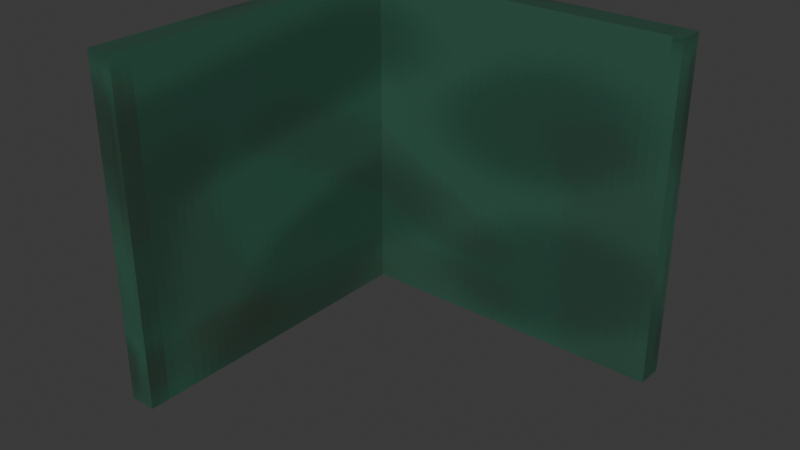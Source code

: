 # Source: wall_corner.blend  (saved by Blender 5.1.30; exported with 4.5.12 LTS)
import bpy
from mathutils import Matrix  # noqa: F401  (used for matrix-valued properties, if any)

bpy.ops.wm.read_factory_settings(use_empty=True)
scene = bpy.context.scene
scene.name = 'Scene'

# ---- collections
col_collection = bpy.data.collections.new('Collection'); scene.collection.children.link(col_collection)

# ---- images (referenced by path relative to the original .blend; pixels are not part of the script)
import os
ASSET_DIR = os.environ.get("B2B_ASSET_DIR", "")  # directory of the original .blend (textures are referenced by path, not embedded)
HERE = os.path.dirname(os.path.abspath(__file__))  # packed textures are extracted next to this script under _unpacked/

def load_image(name, relpath, width, height, colorspace="sRGB"):
    """Load a texture the original file referenced (path relative to the .blend, or extracted next to this script)."""
    p = next((c for c in (os.path.join(HERE, relpath), os.path.join(ASSET_DIR, relpath)) if relpath and os.path.exists(c)), "")
    if p:
        img = bpy.data.images.load(p, check_existing=True)
        img.name = name
    else:  # same state as the original file: an image datablock whose file is absent (Cycles renders it pink)
        img = bpy.data.images.new(name, width, height)
        img.source = "FILE"
        img.filepath = "//" + (relpath or name)
    img.colorspace_settings.name = colorspace
    return img
img_texture = load_image('texture', '_unpacked/texture.59f84040.png', 128, 128, 'sRGB')

# ---- materials (node trees are filled in below, after node groups)
mat_material = bpy.data.materials.new('Material')
mat_material.alpha_threshold = 0.0
mat_material.use_backface_culling_lightprobe_volume = False
mat_material.roughness = 0.5
mat_material.line_color = (0.0, 0.0, 0.0, 1.0)

# ---- material node trees
mat_material.use_nodes = True; mat_material.node_tree.nodes.clear()
_N = mat_material.node_tree.nodes; _L = mat_material.node_tree.links
n0 = _N.new('ShaderNodeOutputMaterial'); n0.name = 'Material Output'; n0.location = (200, 100)
n1 = _N.new('ShaderNodeBsdfPrincipled'); n1.name = 'Principled BSDF'; n1.location = (-200, 100)
n2 = _N.new('ShaderNodeTexImage'); n2.name = 'Image Texture'; n2.location = (-490, 80)
n2.image = img_texture
n2.interpolation = 'Closest'
_L.new(n1.outputs[0], n0.inputs[0])
_L.new(n2.outputs[0], n1.inputs[0])
n0.is_active_output = True

# ---- world
world_world = bpy.data.worlds.new('World'); scene.world = world_world
world_world.use_nodes = True; world_world.node_tree.nodes.clear()
_N = world_world.node_tree.nodes; _L = world_world.node_tree.links
n0 = _N.new('ShaderNodeOutputWorld'); n0.name = 'World Output'; n0.location = (200, 100)
n1 = _N.new('ShaderNodeBackground'); n1.name = 'Background'; n1.location = (-200, 100)
n1.inputs[0].default_value = (0.05088, 0.05088, 0.05088, 1.0)
_L.new(n1.outputs[0], n0.inputs[0])
n0.is_active_output = True
world_world.color = (0.05088, 0.05088, 0.05088)
world_world.sun_shadow_jitter_overblur = 0.0

# ---- meshes
me_cube = bpy.data.meshes.new('Cube')
me_cube.from_pydata([(1.0, 0.92, 1.0), (1.0, 0.92, -1.0), (-0.92, -1.0, 1.0), (-0.92, -1.0, -1.0), (1.0, 1.08, 1.0), (1.0, 1.08, -1.0), (-1.08, -1.0, 1.0), (-1.08, -1.0, -1.0), (-0.92, 0.92, 1.0), (-0.92, 0.92, -1.0), (-1.08, 1.08, -1.0), (-1.08, 1.08, 1.0)], [], [(0, 4, 11, 8), (3, 2, 6, 7), (10, 11, 4, 5), (5, 1, 9, 10), (9, 8, 2, 3), (5, 4, 0, 1), (1, 0, 8, 9), (7, 6, 11, 10), (8, 11, 6, 2), (10, 9, 3, 7)])
_uv = me_cube.uv_layers.new(name='UVMap')
_uv.uv.foreach_set('vector', [0.54, 0.5, 0.5, 0.5, 0.5, 0.25, 0.54, 0.25, 0.5, 1.0, 0.5, 0.5, 0.54, 0.5, 0.54, 1.0, 0.5, 0.25, 4.073e-08, 0.25, 5.96e-08, 4.5e-15, 0.5, 3.775e-08, 0.58, 0.5, 0.54, 0.5, 0.54, 0.25, 0.58, 0.25, 0.5, 0.75, 3.278e-08, 0.75, 5.166e-08, 0.5, 0.5, 0.5, 0.54, 1.0, 0.54, 0.5, 0.58, 0.5, 0.58, 1.0, 0.5, 1.0, 1.391e-08, 1.0, 3.278e-08, 0.75, 0.5, 0.75, 0.5, 0.5, 2.186e-08, 0.5, 4.073e-08, 0.25, 0.5, 0.25, 0.54, 0.25, 0.5, 0.25, 0.5, 0.0, 0.54, 0.0, 0.58, 0.25, 0.54, 0.25, 0.54, 0.0, 0.58, 0.0])
me_cube.materials.append(mat_material)
me_cube.use_mirror_vertex_groups = False
me_cube.update()

# ---- objects
ob_cube = bpy.data.objects.new('Cube', me_cube)

# ---- transforms, parenting, visibility, modifiers, constraints
ob_cube.location = (0.0, 0.0, 1.0)
ob_cube.lock_rotations_4d = False
ob_cube.empty_display_type = 'ARROWS'
ob_cube.lineart.crease_threshold = 0.0

# ---- collection membership
col_collection.objects.link(ob_cube)

# ---- scene / render settings (as saved in the file)
scene.frame_start = 1; scene.frame_end = 250; scene.frame_set(1)
scene.render.engine = 'BLENDER_EEVEE_NEXT'
scene.render.bake_bias = 0.0
scene.render.bake_samples = 0
scene.cycles.sampling_pattern = 'TABULATED_SOBOL'
scene.eevee.use_volume_custom_range = False
bpy.context.view_layer.update()

# ---- added for rendering (the .blend has no active camera and no usable light): camera, sun
cam_auto = bpy.data.cameras.new('AutoCamera')
cam_auto.lens = 50.0
cam_auto.sensor_width = 36.0
cam_auto.clip_end = 1000.0
ob_auto_camera = bpy.data.objects.new('AutoCamera', cam_auto)
scene.collection.objects.link(ob_auto_camera)
ob_auto_camera.location = (3.2511, -3.90932, 3.63288)
ob_auto_camera.rotation_euler = (1.09748, -7.21219e-08, 0.694738)
scene.camera = ob_auto_camera
light_auto_sun = bpy.data.lights.new('AutoSun', 'SUN')
light_auto_sun.energy = 3.0
light_auto_sun.angle = 0.0523599
ob_auto_sun = bpy.data.objects.new('AutoSun', light_auto_sun)
scene.collection.objects.link(ob_auto_sun)
ob_auto_sun.rotation_euler = (0.872665, 0.174533, 0.523599)
bpy.context.view_layer.update()
